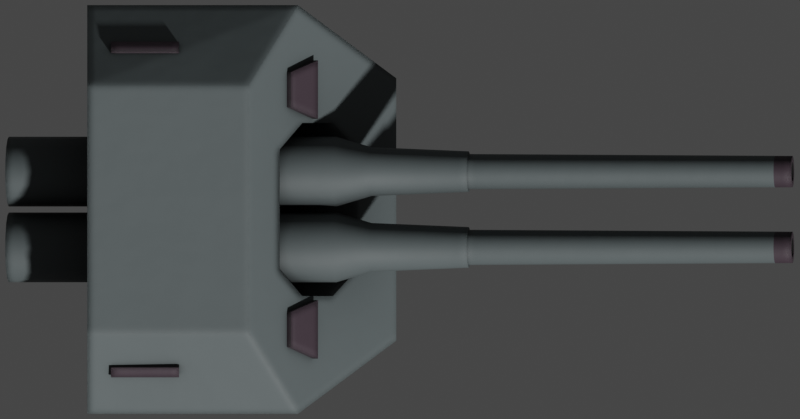 # Source: Ansaldo.blend  (saved by Blender 2.93.20; exported with 4.5.12 LTS)
import bpy
from mathutils import Matrix  # noqa: F401  (used for matrix-valued properties, if any)

bpy.ops.wm.read_factory_settings(use_empty=True)
scene = bpy.context.scene
scene.name = 'Scene'

# ---- collections
col_collection = bpy.data.collections.new('Collection'); scene.collection.children.link(col_collection)

# ---- materials (node trees are filled in below, after node groups)
mat_hull = bpy.data.materials.new('Hull')
mat_deck_dark = bpy.data.materials.new('Deck Dark')
mat_exhaust_dark = bpy.data.materials.new('Exhaust Dark')

# ---- node groups
ng_mk48_shader = bpy.data.node_groups.new('Mk48 Shader', 'ShaderNodeTree')
_s = ng_mk48_shader.interface.new_socket(name='BSDF', in_out='OUTPUT', socket_type='NodeSocketShader')
_s = ng_mk48_shader.interface.new_socket(name='Color', in_out='INPUT', socket_type='NodeSocketColor')
_s.default_value = (0.2529, 0.2529, 0.2529, 1.0)
_s = ng_mk48_shader.interface.new_socket(name='Roughness', in_out='INPUT', socket_type='NodeSocketFloat')
_s.subtype = 'FACTOR'
_s.default_value = 0.5
_s.min_value = 0.0
_s.max_value = 1.0
_s = ng_mk48_shader.interface.new_socket(name='Metallic', in_out='INPUT', socket_type='NodeSocketFloat')
_s.subtype = 'FACTOR'
_s.default_value = 1.0
_s.min_value = 0.0
_s.max_value = 1.0
_N = ng_mk48_shader.nodes; _L = ng_mk48_shader.links
n0 = _N.new('NodeGroupOutput'); n0.name = 'Group Output'; n0.location = (421, 0)
n1 = _N.new('ShaderNodeBsdfPrincipled'); n1.name = 'Principled BSDF'; n1.location = (131, 46)
n1.distribution = 'GGX'
n1.subsurface_method = 'BURLEY'
n1.inputs[3].default_value = 1.45
n1.inputs[27].default_value = (0.0, 0.0, 0.0, 1.0)
n1.inputs[28].default_value = 1.0
n2 = _N.new('ShaderNodeAmbientOcclusion'); n2.name = 'Ambient Occlusion'; n2.location = (-85, 128)
n2.samples = 8
n3 = _N.new('ShaderNodeBevel'); n3.name = 'Bevel'; n3.location = (-265, -248)
n3.inputs[0].default_value = 0.1
n4 = _N.new('NodeGroupInput'); n4.name = 'Mk48 Shader'; n4.location = (-468, -27)
n5 = _N.new('ShaderNodeNewGeometry'); n5.name = 'Geometry'; n5.location = (-875, -245)
n6 = _N.new('ShaderNodeBump'); n6.name = 'Bump'; n6.location = (-470, -299)
n6.inputs[0].default_value = 0.01
n6.inputs[1].default_value = 1.0
n6.inputs[2].default_value = 1.0
n7 = _N.new('ShaderNodeTexNoise'); n7.name = 'Noise Texture'; n7.location = (-671, -234)
n7.inputs[2].default_value = 2.0
_L.new(n1.outputs[0], n0.inputs[0])
_L.new(n2.outputs[0], n1.inputs[0])
_L.new(n4.outputs[0], n2.inputs[0])
_L.new(n4.outputs[1], n1.inputs[2])
_L.new(n4.outputs[2], n1.inputs[1])
_L.new(n3.outputs[0], n2.inputs[2])
_L.new(n5.outputs[0], n7.inputs[0])
_L.new(n7.outputs[0], n6.inputs[3])
_L.new(n6.outputs[0], n3.inputs[1])
_L.new(n3.outputs[0], n1.inputs[5])
n0.is_active_output = True
ng_mk48_shader_001 = bpy.data.node_groups.new('Mk48 Shader.001', 'ShaderNodeTree')
_s = ng_mk48_shader_001.interface.new_socket(name='BSDF', in_out='OUTPUT', socket_type='NodeSocketShader')
_s = ng_mk48_shader_001.interface.new_socket(name='Color', in_out='INPUT', socket_type='NodeSocketColor')
_s.default_value = (0.2529, 0.2529, 0.2529, 1.0)
_s = ng_mk48_shader_001.interface.new_socket(name='Roughness', in_out='INPUT', socket_type='NodeSocketFloat')
_s.subtype = 'FACTOR'
_s.default_value = 0.5
_s.min_value = 0.0
_s.max_value = 1.0
_s = ng_mk48_shader_001.interface.new_socket(name='Metallic', in_out='INPUT', socket_type='NodeSocketFloat')
_s.subtype = 'FACTOR'
_s.default_value = 1.0
_s.min_value = 0.0
_s.max_value = 1.0
_N = ng_mk48_shader_001.nodes; _L = ng_mk48_shader_001.links
n0 = _N.new('NodeGroupOutput'); n0.name = 'Group Output'; n0.location = (421, 0)
n1 = _N.new('ShaderNodeBsdfPrincipled'); n1.name = 'Principled BSDF'; n1.location = (131, 46)
n1.distribution = 'GGX'
n1.subsurface_method = 'BURLEY'
n1.inputs[3].default_value = 1.45
n1.inputs[27].default_value = (0.0, 0.0, 0.0, 1.0)
n1.inputs[28].default_value = 1.0
n2 = _N.new('ShaderNodeAmbientOcclusion'); n2.name = 'Ambient Occlusion'; n2.location = (-85, 128)
n2.samples = 8
n3 = _N.new('ShaderNodeBevel'); n3.name = 'Bevel'; n3.location = (-265, -248)
n3.inputs[0].default_value = 0.1
n4 = _N.new('NodeGroupInput'); n4.name = 'Mk48 Shader'; n4.location = (-468, -27)
n5 = _N.new('ShaderNodeNewGeometry'); n5.name = 'Geometry'; n5.location = (-875, -245)
n6 = _N.new('ShaderNodeBump'); n6.name = 'Bump'; n6.location = (-470, -299)
n6.inputs[0].default_value = 0.01
n6.inputs[1].default_value = 1.0
n6.inputs[2].default_value = 1.0
n7 = _N.new('ShaderNodeTexNoise'); n7.name = 'Noise Texture'; n7.location = (-671, -234)
n7.inputs[2].default_value = 2.0
_L.new(n1.outputs[0], n0.inputs[0])
_L.new(n2.outputs[0], n1.inputs[0])
_L.new(n4.outputs[0], n2.inputs[0])
_L.new(n4.outputs[1], n1.inputs[2])
_L.new(n4.outputs[2], n1.inputs[1])
_L.new(n3.outputs[0], n2.inputs[2])
_L.new(n5.outputs[0], n7.inputs[0])
_L.new(n7.outputs[0], n6.inputs[3])
_L.new(n6.outputs[0], n3.inputs[1])
_L.new(n3.outputs[0], n1.inputs[5])
n0.is_active_output = True
ng_auto_smooth = bpy.data.node_groups.new('Auto Smooth', 'GeometryNodeTree')
_s = ng_auto_smooth.interface.new_socket(name='Geometry', in_out='OUTPUT', socket_type='NodeSocketGeometry')
_s = ng_auto_smooth.interface.new_socket(name='Geometry', in_out='INPUT', socket_type='NodeSocketGeometry')
_s = ng_auto_smooth.interface.new_socket(name='Angle', in_out='INPUT', socket_type='NodeSocketFloat')
_s.subtype = 'ANGLE'
_s.min_value = 0.0
_s.max_value = 3.142
ng_auto_smooth.is_modifier = True
_N = ng_auto_smooth.nodes; _L = ng_auto_smooth.links
n0 = _N.new('NodeGroupOutput'); n0.name = 'Group Output'; n0.location = (480, -100)
n1 = _N.new('NodeGroupInput'); n1.name = 'Group Input'; n1.location = (-420, -300)
n2 = _N.new('NodeGroupInput'); n2.name = 'Group Input.001'; n2.location = (-60, -100)
n3 = _N.new('GeometryNodeSetShadeSmooth'); n3.name = 'Set Shade Smooth'; n3.location = (120, -100)
n3.domain = 'EDGE'
n4 = _N.new('GeometryNodeSetShadeSmooth'); n4.name = 'Set Shade Smooth.001'; n4.location = (300, -100)
n5 = _N.new('GeometryNodeInputMeshEdgeAngle'); n5.name = 'Edge Angle'; n5.location = (-420, -220)
n6 = _N.new('GeometryNodeInputEdgeSmooth'); n6.name = 'Is Edge Smooth'; n6.location = (-60, -160)
n7 = _N.new('GeometryNodeInputShadeSmooth'); n7.name = 'Is Face Smooth'; n7.location = (-240, -340)
n8 = _N.new('FunctionNodeBooleanMath'); n8.name = 'Boolean Math'; n8.location = (-60, -220)
n9 = _N.new('FunctionNodeCompare'); n9.name = 'Compare'; n9.location = (-240, -180)
n9.operation = 'LESS_EQUAL'
_L.new(n5.outputs[0], n9.inputs[0])
_L.new(n4.outputs[0], n0.inputs[0])
_L.new(n1.outputs[1], n9.inputs[1])
_L.new(n9.outputs[0], n8.inputs[0])
_L.new(n7.outputs[0], n8.inputs[1])
_L.new(n2.outputs[0], n3.inputs[0])
_L.new(n6.outputs[0], n3.inputs[1])
_L.new(n3.outputs[0], n4.inputs[0])
_L.new(n8.outputs[0], n3.inputs[2])
n0.is_active_output = True

# ---- material node trees
mat_hull.use_nodes = True; mat_hull.node_tree.nodes.clear()
_N = mat_hull.node_tree.nodes; _L = mat_hull.node_tree.links
n0 = _N.new('ShaderNodeOutputMaterial'); n0.name = 'Material Output'; n0.location = (300, 300)
n1 = _N.new('ShaderNodeGroup'); n1.name = 'Mk48 Shader'; n1.location = (-18, 321)
n1.label = 'Mk48 Shader'
n1.node_tree = ng_mk48_shader
n1.inputs[0].default_value = (0.1002, 0.1205, 0.1237, 1.0)
n1.inputs[1].default_value = 0.6
n1.inputs[2].default_value = 0.0
_L.new(n1.outputs[0], n0.inputs[0])
n0.is_active_output = True
mat_deck_dark.use_nodes = True; mat_deck_dark.node_tree.nodes.clear()
_N = mat_deck_dark.node_tree.nodes; _L = mat_deck_dark.node_tree.links
n0 = _N.new('ShaderNodeOutputMaterial'); n0.name = 'Material Output'; n0.location = (300, 300)
n1 = _N.new('ShaderNodeGroup'); n1.name = 'Mk48 Shader'; n1.location = (-18, 321)
n1.label = 'Mk48 Shader'
n1.node_tree = ng_mk48_shader
n1.inputs[0].default_value = (0.04955, 0.03386, 0.04447, 1.0)
n1.inputs[1].default_value = 0.6
n1.inputs[2].default_value = 0.0
_L.new(n1.outputs[0], n0.inputs[0])
n0.is_active_output = True
mat_exhaust_dark.use_nodes = True; mat_exhaust_dark.node_tree.nodes.clear()
_N = mat_exhaust_dark.node_tree.nodes; _L = mat_exhaust_dark.node_tree.links
n0 = _N.new('ShaderNodeOutputMaterial'); n0.name = 'Material Output'; n0.location = (300, 300)
n1 = _N.new('ShaderNodeGroup'); n1.name = 'Mk48 Shader'; n1.location = (-18, 321)
n1.label = 'Mk48 Shader'
n1.node_tree = ng_mk48_shader_001
n1.inputs[0].default_value = (0.003324, 0.003324, 0.003324, 1.0)
n1.inputs[1].default_value = 1.0
n1.inputs[2].default_value = 0.0
_L.new(n1.outputs[0], n0.inputs[0])
n0.is_active_output = True

# ---- world
world_world = bpy.data.worlds.new('World'); scene.world = world_world
world_world.use_nodes = True; world_world.node_tree.nodes.clear()
_N = world_world.node_tree.nodes; _L = world_world.node_tree.links
n0 = _N.new('ShaderNodeOutputWorld'); n0.name = 'World Output'; n0.location = (300, 300)
n1 = _N.new('ShaderNodeBackground'); n1.name = 'Background'; n1.location = (10, 300)
n1.inputs[0].default_value = (0.05088, 0.05088, 0.05088, 1.0)
_L.new(n1.outputs[0], n0.inputs[0])
n0.is_active_output = True
world_world.color = (0.05088, 0.05088, 0.05088)
world_world.use_sun_shadow = False
world_world.sun_shadow_jitter_overblur = 0.0

# ---- cameras
cam_camera = bpy.data.cameras.new('Camera')
cam_camera.type = 'ORTHO'
cam_camera.clip_end = 100.0
cam_camera.ortho_scale = 6.65
cam_camera.show_mist = True

# ---- meshes
me_plane = bpy.data.meshes.new('Plane')
me_plane.from_pydata([(-48.08, -4.875, 0.0), (48.08, -4.875, 0.0), (-48.08, 4.875, 0.0), (48.08, 4.875, 0.0)], [], [(0, 1, 3, 2)])
_uv = me_plane.uv_layers.new(name='UVMap')
_uv.uv.foreach_set('vector', [0.0, 0.0, 1.0, 0.0, 1.0, 1.0, 0.0, 1.0])
me_plane.use_remesh_fix_poles = True
me_plane.use_remesh_preserve_attributes = False
me_plane.update()
me_cube_015 = bpy.data.meshes.new('Cube.015')
me_cube_015.from_pydata([(-1.0, -1.286, 0.0), (-1.0, -1.699, 2.0), (-1.0, 1.286, 0.0), (-1.0, 1.699, 2.0), (1.569, -1.091, 0.0), (0.7524, -1.699, 2.0), (1.569, 1.091, 0.0), (0.7524, 1.699, 2.0), (-1.0, -1.286, 1.05), (-1.0, 1.286, 1.05), (1.569, 1.091, 1.05), (1.569, -1.091, 1.05), (-1.0, -1.029, 2.524), (-1.0, 1.029, 2.524), (0.3398, -1.029, 2.481), (0.3398, 1.029, 2.481)], [], [(8, 1, 3, 9), (9, 3, 7, 10), (10, 7, 5, 11), (11, 5, 1, 8), (2, 6, 4, 0), (7, 3, 13, 15), (4, 11, 8, 0), (6, 10, 11, 4), (2, 9, 10, 6), (0, 8, 9, 2), (15, 13, 12, 14), (5, 7, 15, 14), (3, 1, 12, 13), (1, 5, 14, 12)])
_uv = me_cube_015.uv_layers.new(name='UVMap')
_uv.uv.foreach_set('vector', [0.5063, 0.0, 0.625, 0.0, 0.625, 0.25, 0.5063, 0.25, 0.5063, 0.25, 0.625, 0.25, 0.625, 0.5, 0.5063, 0.5, 0.5063, 0.5, 0.625, 0.5, 0.625, 0.75, 0.5063, 0.75, 0.5063, 0.75, 0.625, 0.75, 0.625, 1.0, 0.5062, 1.0, 0.125, 0.5, 0.375, 0.5, 0.375, 0.75, 0.125, 0.75, 0.625, 0.5, 0.625, 0.25, 0.625, 0.25, 0.625, 0.5, 0.375, 0.75, 0.5063, 0.75, 0.5062, 1.0, 0.375, 1.0, 0.375, 0.5, 0.5063, 0.5, 0.5063, 0.75, 0.375, 0.75, 0.375, 0.25, 0.5063, 0.25, 0.5063, 0.5, 0.375, 0.5, 0.375, 0.0, 0.5063, 0.0, 0.5063, 0.25, 0.375, 0.25, 0.625, 0.5, 0.875, 0.5, 0.875, 0.75, 0.625, 0.75, 0.625, 0.75, 0.625, 0.5, 0.625, 0.5, 0.625, 0.75, 0.625, 0.25, 0.625, 0.0, 0.625, 0.0, 0.625, 0.25, 0.625, 1.0, 0.625, 0.75, 0.625, 0.75, 0.625, 1.0])
me_cube_015.materials.append(mat_hull)
me_cube_015.use_remesh_fix_poles = True
me_cube_015.use_remesh_preserve_attributes = False
me_cube_015.update()
me_cube_016 = bpy.data.meshes.new('Cube.016')
me_cube_016.from_pydata([(-1.45, -0.7199, -1.168), (-1.45, -0.7199, 0.3733), (-1.45, 0.7199, -1.168), (-1.45, 0.7199, 0.3733), (1.45, -0.7199, -0.3733), (1.45, -0.7199, 0.3733), (1.45, 0.7199, -0.3733), (1.45, 0.7199, 0.3733), (3.815e-06, 0.7199, -0.3733), (3.815e-06, 0.7199, 0.3733), (3.815e-06, -0.7199, -0.3733), (3.815e-06, -0.7199, 0.3733)], [], [(0, 1, 3, 2), (8, 9, 7, 6), (6, 7, 5, 4), (10, 11, 1, 0), (8, 6, 4, 10), (9, 3, 1, 11), (7, 9, 11, 5), (2, 8, 10, 0), (4, 5, 11, 10), (2, 3, 9, 8)])
_uv = me_cube_016.uv_layers.new(name='UVMap')
_uv.uv.foreach_set('vector', [0.375, 0.0, 0.625, 0.0, 0.625, 0.25, 0.375, 0.25, 0.375, 0.375, 0.625, 0.375, 0.625, 0.5, 0.375, 0.5, 0.375, 0.5, 0.625, 0.5, 0.625, 0.75, 0.375, 0.75, 0.375, 0.875, 0.625, 0.875, 0.625, 1.0, 0.375, 1.0, 0.25, 0.5, 0.375, 0.5, 0.375, 0.75, 0.25, 0.75, 0.75, 0.5, 0.875, 0.5, 0.875, 0.75, 0.75, 0.75, 0.625, 0.5, 0.75, 0.5, 0.75, 0.75, 0.625, 0.75, 0.125, 0.5, 0.25, 0.5, 0.25, 0.75, 0.125, 0.75, 0.375, 0.75, 0.625, 0.75, 0.625, 0.875, 0.375, 0.875, 0.375, 0.25, 0.625, 0.25, 0.625, 0.375, 0.375, 0.375])
me_cube_016.use_remesh_fix_poles = True
me_cube_016.use_remesh_preserve_attributes = False
me_cube_016.update()
me_cylinder_023 = bpy.data.meshes.new('Cylinder.023')
me_cylinder_023.from_pydata([(3.194e-08, 0.29, -1.731), (-3.131e-10, 0.29, 1.007), (0.111, 0.2679, -1.731), (0.111, 0.2679, 1.007), (0.2051, 0.2051, -1.731), (0.2051, 0.2051, 1.007), (0.2679, 0.111, -1.731), (0.2679, 0.111, 1.007), (0.29, -1.268e-08, -1.731), (0.29, -1.268e-08, 1.007), (0.2679, -0.111, -1.731), (0.2679, -0.111, 1.007), (0.2051, -0.2051, -1.731), (0.2051, -0.2051, 1.007), (0.111, -0.2679, -1.731), (0.111, -0.2679, 1.007), (6.585e-09, -0.29, -1.731), (-2.567e-08, -0.29, 1.007), (-0.111, -0.2679, -1.731), (-0.111, -0.2679, 1.007), (-0.2051, -0.2051, -1.731), (-0.2051, -0.2051, 1.007), (-0.2679, -0.111, -1.731), (-0.2679, -0.111, 1.007), (-0.29, 3.458e-09, -1.731), (-0.29, 3.458e-09, 1.007), (-0.2679, 0.111, -1.731), (-0.2679, 0.111, 1.007), (-0.2051, 0.2051, -1.731), (-0.2051, 0.2051, 1.007), (-0.111, 0.2679, -1.731), (-0.111, 0.2679, 1.007), (2.356e-08, 0.2028, 1.301), (0.07763, 0.1874, 1.301), (0.1434, 0.1434, 1.301), (0.1874, 0.07763, 1.301), (0.2028, 8.946e-11, 1.301), (0.1874, -0.07763, 1.301), (0.1434, -0.1434, 1.301), (0.07763, -0.1874, 1.301), (5.826e-09, -0.2028, 1.301), (-0.07763, -0.1874, 1.301), (-0.1434, -0.1434, 1.301), (-0.1874, -0.07763, 1.301), (-0.2028, 1.138e-08, 1.301), (-0.1874, 0.07763, 1.301), (-0.1434, 0.1434, 1.301), (-0.07763, 0.1874, 1.301), (-1.8e-07, 0.1463, 2.113), (0.056, 0.1352, 2.113), (0.1035, 0.1035, 2.113), (0.1352, 0.056, 2.113), (0.1463, -4.192e-09, 2.113), (0.1352, -0.056, 2.113), (0.1035, -0.1035, 2.113), (0.056, -0.1352, 2.113), (-1.934e-07, -0.1463, 2.113), (-0.056, -0.1352, 2.113), (-0.1035, -0.1035, 2.113), (-0.1352, -0.056, 2.113), (-0.1463, -8.392e-10, 2.113), (-0.1352, 0.056, 2.113), (-0.1035, 0.1035, 2.113), (-0.056, 0.1352, 2.113), (0.06471, 0.1562, 2.113), (-1.805e-07, 0.1691, 2.113), (0.1196, 0.1196, 2.113), (0.1562, 0.06471, 2.113), (0.1691, -4.884e-09, 2.113), (0.1562, -0.06471, 2.113), (0.1196, -0.1196, 2.113), (0.06471, -0.1562, 2.113), (-1.953e-07, -0.1691, 2.113), (-0.06471, -0.1562, 2.113), (-0.1196, -0.1196, 2.113), (-0.1562, -0.06471, 2.113), (-0.1691, 4.524e-09, 2.113), (-0.1562, 0.06471, 2.113), (-0.1196, 0.1196, 2.113), (-0.06471, 0.1562, 2.113), (-2.769e-06, 0.08201, 4.82), (0.03138, 0.07577, 4.82), (0.05799, 0.05799, 4.82), (0.07577, 0.03139, 4.82), (0.08201, -3.369e-09, 4.82), (0.07577, -0.03139, 4.82), (0.05799, -0.05799, 4.82), (0.03138, -0.07577, 4.82), (-2.778e-06, -0.08201, 4.82), (-0.03139, -0.07577, 4.82), (-0.058, -0.05799, 4.82), (-0.07577, -0.03139, 4.82), (-0.08202, -1.362e-08, 4.82), (-0.07577, 0.03139, 4.82), (-0.058, 0.05799, 4.82), (-0.03139, 0.07577, 4.82), (-0.09284, 0.09283, 4.674), (-0.05024, 0.1213, 4.674), (0.05024, -0.1213, 4.674), (-2.642e-06, -0.1313, 4.674), (-2.63e-06, 0.1313, 4.674), (0.05024, 0.1213, 4.674), (-0.05024, -0.1213, 4.674), (0.09283, 0.09283, 4.674), (-0.09284, -0.09283, 4.674), (0.1213, 0.05024, 4.674), (-0.1213, -0.05024, 4.674), (0.1313, -3.761e-09, 4.674), (-0.1313, -7.529e-10, 4.674), (0.1213, -0.05024, 4.674), (-0.1213, 0.05024, 4.674), (0.09283, -0.09283, 4.674), (0.04991, 0.1205, 4.82), (-2.769e-06, 0.1304, 4.82), (0.09223, 0.09223, 4.82), (0.1205, 0.04991, 4.82), (0.1304, -3.736e-09, 4.82), (0.1205, -0.04991, 4.82), (0.09223, -0.09223, 4.82), (0.04991, -0.1205, 4.82), (-2.781e-06, -0.1304, 4.82), (-0.04992, -0.1205, 4.82), (-0.09223, -0.09223, 4.82), (-0.1205, -0.04991, 4.82), (-0.1304, -7.48e-10, 4.82), (-0.1205, 0.04991, 4.82), (-0.09223, 0.09223, 4.82), (-0.04992, 0.1205, 4.82), (0.03138, 0.07577, 3.54), (-5.541e-06, 0.08201, 3.54), (0.05799, 0.05799, 3.54), (0.07577, 0.03139, 3.54), (0.08201, -3.369e-09, 3.54), (0.07577, -0.03139, 3.54), (0.05799, -0.05799, 3.54), (0.03138, -0.07577, 3.54), (-5.55e-06, -0.08201, 3.54), (-0.03139, -0.07577, 3.54), (-0.058, -0.05799, 3.54), (-0.07578, -0.03139, 3.54), (-0.08202, -1.362e-08, 3.54), (-0.07578, 0.03139, 3.54), (-0.058, 0.05799, 3.54), (-0.03139, 0.07577, 3.54)], [], [(0, 1, 3, 2), (2, 3, 5, 4), (4, 5, 7, 6), (6, 7, 9, 8), (8, 9, 11, 10), (10, 11, 13, 12), (12, 13, 15, 14), (14, 15, 17, 16), (16, 17, 19, 18), (18, 19, 21, 20), (20, 21, 23, 22), (22, 23, 25, 24), (24, 25, 27, 26), (26, 27, 29, 28), (7, 5, 34, 35), (28, 29, 31, 30), (30, 31, 1, 0), (0, 2, 4, 6, 8, 10, 12, 14, 16, 18, 20, 22, 24, 26, 28, 30), (37, 36, 68, 69), (17, 15, 39, 40), (3, 1, 32, 33), (27, 25, 44, 45), (13, 11, 37, 38), (23, 21, 42, 43), (1, 31, 47, 32), (9, 7, 35, 36), (19, 17, 40, 41), (29, 27, 45, 46), (5, 3, 33, 34), (15, 13, 38, 39), (25, 23, 43, 44), (11, 9, 36, 37), (21, 19, 41, 42), (31, 29, 46, 47), (97, 96, 126, 127), (45, 44, 76, 77), (38, 37, 69, 70), (46, 45, 77, 78), (39, 38, 70, 71), (47, 46, 78, 79), (40, 39, 71, 72), (33, 32, 65, 64), (32, 47, 79, 65), (41, 40, 72, 73), (34, 33, 64, 66), (42, 41, 73, 74), (35, 34, 66, 67), (43, 42, 74, 75), (36, 35, 67, 68), (44, 43, 75, 76), (48, 49, 64, 65), (49, 50, 66, 64), (50, 51, 67, 66), (51, 52, 68, 67), (52, 53, 69, 68), (53, 54, 70, 69), (54, 55, 71, 70), (55, 56, 72, 71), (56, 57, 73, 72), (57, 58, 74, 73), (58, 59, 75, 74), (59, 60, 76, 75), (60, 61, 77, 76), (61, 62, 78, 77), (62, 63, 79, 78), (63, 48, 65, 79), (89, 88, 136, 137), (99, 98, 119, 120), (101, 100, 113, 112), (100, 97, 127, 113), (102, 99, 120, 121), (103, 101, 112, 114), (104, 102, 121, 122), (105, 103, 114, 115), (106, 104, 122, 123), (107, 105, 115, 116), (108, 106, 123, 124), (109, 107, 116, 117), (110, 108, 124, 125), (111, 109, 117, 118), (96, 110, 125, 126), (98, 111, 118, 119), (55, 54, 111, 98), (62, 61, 110, 96), (54, 53, 109, 111), (61, 60, 108, 110), (53, 52, 107, 109), (60, 59, 106, 108), (52, 51, 105, 107), (59, 58, 104, 106), (51, 50, 103, 105), (58, 57, 102, 104), (50, 49, 101, 103), (57, 56, 99, 102), (48, 63, 97, 100), (49, 48, 100, 101), (56, 55, 98, 99), (63, 62, 96, 97), (80, 81, 112, 113), (81, 82, 114, 112), (82, 83, 115, 114), (83, 84, 116, 115), (84, 85, 117, 116), (85, 86, 118, 117), (86, 87, 119, 118), (87, 88, 120, 119), (88, 89, 121, 120), (89, 90, 122, 121), (90, 91, 123, 122), (91, 92, 124, 123), (92, 93, 125, 124), (93, 94, 126, 125), (94, 95, 127, 126), (95, 80, 113, 127), (128, 129, 143, 142, 141, 140, 139, 138, 137, 136, 135, 134, 133, 132, 131, 130), (82, 81, 128, 130), (90, 89, 137, 138), (83, 82, 130, 131), (91, 90, 138, 139), (84, 83, 131, 132), (92, 91, 139, 140), (85, 84, 132, 133), (93, 92, 140, 141), (86, 85, 133, 134), (94, 93, 141, 142), (87, 86, 134, 135), (95, 94, 142, 143), (88, 87, 135, 136), (81, 80, 129, 128), (80, 95, 143, 129)])
me_cylinder_023.polygons.foreach_set('use_smooth', [True] * 130)
me_cylinder_023.polygons.foreach_set('material_index', [0, 0, 0, 0, 0, 0, 0, 0, 0, 0, 0, 0, 0, 0, 0, 0, 0, 0, 0, 0, 0, 0, 0, 0, 0, 0, 0, 0, 0, 0, 0, 0, 0, 0, 1, 0, 0, 0, 0, 0, 0, 0, 0, 0, 0, 0, 0, 0, 0, 0, 0, 0, 0, 0, 0, 0, 0, 0, 0, 0, 0, 0, 0, 0, 0, 0, 2, 1, 1, 1, 1, 1, 1, 1, 1, 1, 1, 1, 1, 1, 1, 1, 0, 0, 0, 0, 0, 0, 0, 0, 0, 0, 0, 0, 0, 0, 0, 0, 1, 1, 1, 1, 1, 1, 1, 1, 1, 1, 1, 1, 1, 1, 1, 1, 2, 2, 2, 2, 2, 2, 2, 2, 2, 2, 2, 2, 2, 2, 2, 2])
_uv = me_cylinder_023.uv_layers.new(name='UVMap')
_uv.uv.foreach_set('vector', [1.0, 0.5, 1.0, 1.0, 0.9375, 1.0, 0.9375, 0.5, 0.9375, 0.5, 0.9375, 1.0, 0.875, 1.0, 0.875, 0.5, 0.875, 0.5, 0.875, 1.0, 0.8125, 1.0, 0.8125, 0.5, 0.8125, 0.5, 0.8125, 1.0, 0.75, 1.0, 0.75, 0.5, 0.75, 0.5, 0.75, 1.0, 0.6875, 1.0, 0.6875, 0.5, 0.6875, 0.5, 0.6875, 1.0, 0.625, 1.0, 0.625, 0.5, 0.625, 0.5, 0.625, 1.0, 0.5625, 1.0, 0.5625, 0.5, 0.5625, 0.5, 0.5625, 1.0, 0.5, 1.0, 0.5, 0.5, 0.5, 0.5, 0.5, 1.0, 0.4375, 1.0, 0.4375, 0.5, 0.4375, 0.5, 0.4375, 1.0, 0.375, 1.0, 0.375, 0.5, 0.375, 0.5, 0.375, 1.0, 0.3125, 1.0, 0.3125, 0.5, 0.3125, 0.5, 0.3125, 1.0, 0.25, 1.0, 0.25, 0.5, 0.25, 0.5, 0.25, 1.0, 0.1875, 1.0, 0.1875, 0.5, 0.1875, 0.5, 0.1875, 1.0, 0.125, 1.0, 0.125, 0.5, 0.8125, 1.0, 0.875, 1.0, 0.875, 1.0, 0.8125, 1.0, 0.125, 0.5, 0.125, 1.0, 0.0625, 1.0, 0.0625, 0.5, 0.0625, 0.5, 0.0625, 1.0, 0.0, 1.0, 0.0, 0.5, 0.75, 0.49, 0.8418, 0.4717, 0.9197, 0.4197, 0.9717, 0.3418, 0.99, 0.25, 0.9717, 0.1582, 0.9197, 0.08029, 0.8418, 0.02827, 0.75, 0.01, 0.6582, 0.02827, 0.5803, 0.08029, 0.5283, 0.1582, 0.51, 0.25, 0.5283, 0.3418, 0.5803, 0.4197, 0.6582, 0.4717, 0.6875, 1.0, 0.75, 1.0, 0.75, 1.0, 0.6875, 1.0, 0.5, 1.0, 0.5625, 1.0, 0.5625, 1.0, 0.5, 1.0, 0.9375, 1.0, 1.0, 1.0, 1.0, 1.0, 0.9375, 1.0, 0.1875, 1.0, 0.25, 1.0, 0.25, 1.0, 0.1875, 1.0, 0.625, 1.0, 0.6875, 1.0, 0.6875, 1.0, 0.625, 1.0, 0.3125, 1.0, 0.375, 1.0, 0.375, 1.0, 0.3125, 1.0, 0.0, 1.0, 0.0625, 1.0, 0.0625, 1.0, 0.0, 1.0, 0.75, 1.0, 0.8125, 1.0, 0.8125, 1.0, 0.75, 1.0, 0.4375, 1.0, 0.5, 1.0, 0.5, 1.0, 0.4375, 1.0, 0.125, 1.0, 0.1875, 1.0, 0.1875, 1.0, 0.125, 1.0, 0.875, 1.0, 0.9375, 1.0, 0.9375, 1.0, 0.875, 1.0, 0.5625, 1.0, 0.625, 1.0, 0.625, 1.0, 0.5625, 1.0, 0.25, 1.0, 0.3125, 1.0, 0.3125, 1.0, 0.25, 1.0, 0.6875, 1.0, 0.75, 1.0, 0.75, 1.0, 0.6875, 1.0, 0.375, 1.0, 0.4375, 1.0, 0.4375, 1.0, 0.375, 1.0, 0.0625, 1.0, 0.125, 1.0, 0.125, 1.0, 0.0625, 1.0, 0.1705, 0.4419, 0.1032, 0.3968, 0.1032, 0.3968, 0.1705, 0.4419, 0.1875, 1.0, 0.25, 1.0, 0.25, 1.0, 0.1875, 1.0, 0.625, 1.0, 0.6875, 1.0, 0.6875, 1.0, 0.625, 1.0, 0.125, 1.0, 0.1875, 1.0, 0.1875, 1.0, 0.125, 1.0, 0.5625, 1.0, 0.625, 1.0, 0.625, 1.0, 0.5625, 1.0, 0.0625, 1.0, 0.125, 1.0, 0.125, 1.0, 0.0625, 1.0, 0.5, 1.0, 0.5625, 1.0, 0.5625, 1.0, 0.5, 1.0, 0.9375, 1.0, 1.0, 1.0, 1.0, 1.0, 0.9375, 1.0, 0.0, 1.0, 0.0625, 1.0, 0.0625, 1.0, 0.0, 1.0, 0.4375, 1.0, 0.5, 1.0, 0.5, 1.0, 0.4375, 1.0, 0.875, 1.0, 0.9375, 1.0, 0.9375, 1.0, 0.875, 1.0, 0.375, 1.0, 0.4375, 1.0, 0.4375, 1.0, 0.375, 1.0, 0.8125, 1.0, 0.875, 1.0, 0.875, 1.0, 0.8125, 1.0, 0.3125, 1.0, 0.375, 1.0, 0.375, 1.0, 0.3125, 1.0, 0.75, 1.0, 0.8125, 1.0, 0.8125, 1.0, 0.75, 1.0, 0.25, 1.0, 0.3125, 1.0, 0.3125, 1.0, 0.25, 1.0, 0.25, 0.4577, 0.3295, 0.4419, 0.3418, 0.4717, 0.25, 0.49, 0.3295, 0.4419, 0.3968, 0.3968, 0.4197, 0.4197, 0.3418, 0.4717, 0.3968, 0.3968, 0.4419, 0.3295, 0.4717, 0.3418, 0.4197, 0.4197, 0.4419, 0.3295, 0.4577, 0.25, 0.49, 0.25, 0.4717, 0.3418, 0.4577, 0.25, 0.4419, 0.1705, 0.4717, 0.1582, 0.49, 0.25, 0.4419, 0.1705, 0.3968, 0.1032, 0.4197, 0.08029, 0.4717, 0.1582, 0.3968, 0.1032, 0.3295, 0.05813, 0.3418, 0.02827, 0.4197, 0.08029, 0.3295, 0.05813, 0.25, 0.04232, 0.25, 0.01, 0.3418, 0.02827, 0.25, 0.04232, 0.1705, 0.05813, 0.1582, 0.02827, 0.25, 0.01, 0.1705, 0.05813, 0.1032, 0.1032, 0.08029, 0.08029, 0.1582, 0.02827, 0.1032, 0.1032, 0.05813, 0.1705, 0.02827, 0.1582, 0.08029, 0.08029, 0.05813, 0.1705, 0.04232, 0.25, 0.01, 0.25, 0.02827, 0.1582, 0.04232, 0.25, 0.05813, 0.3295, 0.02827, 0.3418, 0.01, 0.25, 0.05813, 0.3295, 0.1032, 0.3968, 0.08029, 0.4197, 0.02827, 0.3418, 0.1032, 0.3968, 0.1705, 0.4419, 0.1582, 0.4717, 0.08029, 0.4197, 0.1705, 0.4419, 0.25, 0.4577, 0.25, 0.49, 0.1582, 0.4717, 0.2, 0.1294, 0.25, 0.1194, 0.25, 0.1194, 0.2, 0.1294, 0.25, 0.04232, 0.3295, 0.05813, 0.3295, 0.05813, 0.25, 0.04232, 0.3295, 0.4419, 0.25, 0.4577, 0.25, 0.4577, 0.3295, 0.4419, 0.25, 0.4577, 0.1705, 0.4419, 0.1705, 0.4419, 0.25, 0.4577, 0.1705, 0.05813, 0.25, 0.04232, 0.25, 0.04232, 0.1705, 0.05813, 0.3968, 0.3968, 0.3295, 0.4419, 0.3295, 0.4419, 0.3968, 0.3968, 0.1032, 0.1032, 0.1705, 0.05813, 0.1705, 0.05813, 0.1032, 0.1032, 0.4419, 0.3295, 0.3968, 0.3968, 0.3968, 0.3968, 0.4419, 0.3295, 0.05813, 0.1705, 0.1032, 0.1032, 0.1032, 0.1032, 0.05813, 0.1705, 0.4577, 0.25, 0.4419, 0.3295, 0.4419, 0.3295, 0.4577, 0.25, 0.04232, 0.25, 0.05813, 0.1705, 0.05813, 0.1705, 0.04232, 0.25, 0.4419, 0.1705, 0.4577, 0.25, 0.4577, 0.25, 0.4419, 0.1705, 0.05813, 0.3295, 0.04232, 0.25, 0.04232, 0.25, 0.05813, 0.3295, 0.3968, 0.1032, 0.4419, 0.1705, 0.4419, 0.1705, 0.3968, 0.1032, 0.1032, 0.3968, 0.05813, 0.3295, 0.05813, 0.3295, 0.1032, 0.3968, 0.3295, 0.05813, 0.3968, 0.1032, 0.3968, 0.1032, 0.3295, 0.05813, 0.3295, 0.05813, 0.3968, 0.1032, 0.3968, 0.1032, 0.3295, 0.05813, 0.1032, 0.3968, 0.05813, 0.3295, 0.05813, 0.3295, 0.1032, 0.3968, 0.3968, 0.1032, 0.4419, 0.1705, 0.4419, 0.1705, 0.3968, 0.1032, 0.05813, 0.3295, 0.04232, 0.25, 0.04232, 0.25, 0.05813, 0.3295, 0.4419, 0.1705, 0.4577, 0.25, 0.4577, 0.25, 0.4419, 0.1705, 0.04232, 0.25, 0.05813, 0.1705, 0.05813, 0.1705, 0.04232, 0.25, 0.4577, 0.25, 0.4419, 0.3295, 0.4419, 0.3295, 0.4577, 0.25, 0.05813, 0.1705, 0.1032, 0.1032, 0.1032, 0.1032, 0.05813, 0.1705, 0.4419, 0.3295, 0.3968, 0.3968, 0.3968, 0.3968, 0.4419, 0.3295, 0.1032, 0.1032, 0.1705, 0.05813, 0.1705, 0.05813, 0.1032, 0.1032, 0.3968, 0.3968, 0.3295, 0.4419, 0.3295, 0.4419, 0.3968, 0.3968, 0.1705, 0.05813, 0.25, 0.04232, 0.25, 0.04232, 0.1705, 0.05813, 0.25, 0.4577, 0.1705, 0.4419, 0.1705, 0.4419, 0.25, 0.4577, 0.3295, 0.4419, 0.25, 0.4577, 0.25, 0.4577, 0.3295, 0.4419, 0.25, 0.04232, 0.3295, 0.05813, 0.3295, 0.05813, 0.25, 0.04232, 0.1705, 0.4419, 0.1032, 0.3968, 0.1032, 0.3968, 0.1705, 0.4419, 0.25, 0.3806, 0.3, 0.3706, 0.3295, 0.4419, 0.25, 0.4577, 0.3, 0.3706, 0.3423, 0.3423, 0.3968, 0.3968, 0.3295, 0.4419, 0.3423, 0.3423, 0.3706, 0.3, 0.4419, 0.3295, 0.3968, 0.3968, 0.3706, 0.3, 0.3806, 0.25, 0.4577, 0.25, 0.4419, 0.3295, 0.3806, 0.25, 0.3706, 0.2, 0.4419, 0.1705, 0.4577, 0.25, 0.3706, 0.2, 0.3423, 0.1577, 0.3968, 0.1032, 0.4419, 0.1705, 0.3423, 0.1577, 0.3, 0.1294, 0.3295, 0.05813, 0.3968, 0.1032, 0.3, 0.1294, 0.25, 0.1194, 0.25, 0.04232, 0.3295, 0.05813, 0.25, 0.1194, 0.2, 0.1294, 0.1705, 0.05813, 0.25, 0.04232, 0.2, 0.1294, 0.1577, 0.1577, 0.1032, 0.1032, 0.1705, 0.05813, 0.1577, 0.1577, 0.1294, 0.2, 0.05813, 0.1705, 0.1032, 0.1032, 0.1294, 0.2, 0.1194, 0.25, 0.04232, 0.25, 0.05813, 0.1705, 0.1194, 0.25, 0.1294, 0.3, 0.05813, 0.3295, 0.04232, 0.25, 0.1294, 0.3, 0.1577, 0.3423, 0.1032, 0.3968, 0.05813, 0.3295, 0.1577, 0.3423, 0.2, 0.3706, 0.1705, 0.4419, 0.1032, 0.3968, 0.2, 0.3706, 0.25, 0.3806, 0.25, 0.4577, 0.1705, 0.4419, 0.3, 0.3706, 0.25, 0.3806, 0.2, 0.3706, 0.1577, 0.3423, 0.1294, 0.3, 0.1194, 0.25, 0.1294, 0.2, 0.1577, 0.1577, 0.2, 0.1294, 0.25, 0.1194, 0.3, 0.1294, 0.3423, 0.1577, 0.3706, 0.2, 0.3806, 0.25, 0.3706, 0.3, 0.3423, 0.3423, 0.3423, 0.3423, 0.3, 0.3706, 0.3, 0.3706, 0.3423, 0.3423, 0.1577, 0.1577, 0.2, 0.1294, 0.2, 0.1294, 0.1577, 0.1577, 0.3706, 0.3, 0.3423, 0.3423, 0.3423, 0.3423, 0.3706, 0.3, 0.1294, 0.2, 0.1577, 0.1577, 0.1577, 0.1577, 0.1294, 0.2, 0.3806, 0.25, 0.3706, 0.3, 0.3706, 0.3, 0.3806, 0.25, 0.1194, 0.25, 0.1294, 0.2, 0.1294, 0.2, 0.1194, 0.25, 0.3706, 0.2, 0.3806, 0.25, 0.3806, 0.25, 0.3706, 0.2, 0.1294, 0.3, 0.1194, 0.25, 0.1194, 0.25, 0.1294, 0.3, 0.3423, 0.1577, 0.3706, 0.2, 0.3706, 0.2, 0.3423, 0.1577, 0.1577, 0.3423, 0.1294, 0.3, 0.1294, 0.3, 0.1577, 0.3423, 0.3, 0.1294, 0.3423, 0.1577, 0.3423, 0.1577, 0.3, 0.1294, 0.2, 0.3706, 0.1577, 0.3423, 0.1577, 0.3423, 0.2, 0.3706, 0.25, 0.1194, 0.3, 0.1294, 0.3, 0.1294, 0.25, 0.1194, 0.3, 0.3706, 0.25, 0.3806, 0.25, 0.3806, 0.3, 0.3706, 0.25, 0.3806, 0.2, 0.3706, 0.2, 0.3706, 0.25, 0.3806])
me_cylinder_023.materials.append(mat_hull)
me_cylinder_023.materials.append(mat_deck_dark)
me_cylinder_023.materials.append(mat_exhaust_dark)
me_cylinder_023.use_remesh_fix_poles = True
me_cylinder_023.use_remesh_preserve_attributes = False
me_cylinder_023.update()
me_cube_017 = bpy.data.meshes.new('Cube.017')
me_cube_017.from_pydata([(-0.2838, -0.05, -0.05), (-0.2838, -0.05, 0.05), (-0.2838, 0.05, -0.05), (-0.2838, 0.05, 0.05), (0.2838, -0.05, -0.05), (0.2838, -0.05, 0.05), (0.2838, 0.05, -0.05), (0.2838, 0.05, 0.05)], [], [(0, 1, 3, 2), (2, 3, 7, 6), (6, 7, 5, 4), (4, 5, 1, 0), (2, 6, 4, 0), (7, 3, 1, 5)])
_uv = me_cube_017.uv_layers.new(name='UVMap')
_uv.uv.foreach_set('vector', [0.375, 0.0, 0.625, 0.0, 0.625, 0.25, 0.375, 0.25, 0.375, 0.25, 0.625, 0.25, 0.625, 0.5, 0.375, 0.5, 0.375, 0.5, 0.625, 0.5, 0.625, 0.75, 0.375, 0.75, 0.375, 0.75, 0.625, 0.75, 0.625, 1.0, 0.375, 1.0, 0.125, 0.5, 0.375, 0.5, 0.375, 0.75, 0.125, 0.75, 0.625, 0.5, 0.875, 0.5, 0.875, 0.75, 0.625, 0.75])
me_cube_017.materials.append(mat_deck_dark)
me_cube_017.use_remesh_fix_poles = True
me_cube_017.use_remesh_preserve_attributes = False
me_cube_017.update()
me_cube_018 = bpy.data.meshes.new('Cube.018')
me_cube_018.from_pydata([(-0.09866, -0.2436, -0.1412), (-0.09866, -0.1454, 0.1886), (-0.09866, 0.2436, -0.1412), (-0.09866, 0.1454, 0.1886), (0.09866, -0.2436, -0.1412), (0.09866, -0.1454, 0.1886), (0.09866, 0.2436, -0.1412), (0.09866, 0.1454, 0.1886)], [], [(0, 1, 3, 2), (2, 3, 7, 6), (6, 7, 5, 4), (4, 5, 1, 0), (2, 6, 4, 0), (7, 3, 1, 5)])
_uv = me_cube_018.uv_layers.new(name='UVMap')
_uv.uv.foreach_set('vector', [0.375, 0.0, 0.625, 0.0, 0.625, 0.25, 0.375, 0.25, 0.375, 0.25, 0.625, 0.25, 0.625, 0.5, 0.375, 0.5, 0.375, 0.5, 0.625, 0.5, 0.625, 0.75, 0.375, 0.75, 0.375, 0.75, 0.625, 0.75, 0.625, 1.0, 0.375, 1.0, 0.125, 0.5, 0.375, 0.5, 0.375, 0.75, 0.125, 0.75, 0.625, 0.5, 0.875, 0.5, 0.875, 0.75, 0.625, 0.75])
me_cube_018.materials.append(mat_deck_dark)
me_cube_018.use_remesh_fix_poles = True
me_cube_018.use_remesh_preserve_attributes = False
me_cube_018.update()

# ---- objects
ob_camera = bpy.data.objects.new('Camera', cam_camera)
ob_empty = bpy.data.objects.new('Empty', None)
ob_plane = bpy.data.objects.new('Plane', me_plane)
ob_empty_001 = bpy.data.objects.new('Empty.001', None)
ob_lighting = bpy.data.objects.new('Lighting', None)
ob_turret = bpy.data.objects.new('Turret', me_cube_015)
ob_turret_boolean = bpy.data.objects.new('Turret Boolean', me_cube_016)
ob_cylinder_063 = bpy.data.objects.new('Cylinder.063', me_cylinder_023)
ob_cube_034 = bpy.data.objects.new('Cube.034', me_cube_017)
ob_cube_033 = bpy.data.objects.new('Cube.033', me_cube_018)

# ---- transforms, parenting, visibility, modifiers, constraints
ob_camera.location = (30.48, 0.0, 50.0)
ob_camera.lock_rotations_4d = False
ob_camera.empty_display_type = 'ARROWS'
ob_camera.color = (0.0, 0.0, 0.0, 0.0)
ob_camera.display_type = 'WIRE'
ob_camera.lineart.crease_threshold = 0.0
ob_empty.location = (0.04133, 12.19, 0.0)
ob_empty.rotation_euler = (0.0, -0.0, 0.001764)
ob_empty.scale = (19.44, 19.44, 19.44)
ob_empty.empty_display_type = 'IMAGE'
ob_empty.empty_display_size = 5.0
ob_empty.use_empty_image_alpha = True
ob_empty.color = (1.0, 1.0, 1.0, 0.5)
ob_plane.location = (0.0, 0.0, 0.0)
ob_plane.hide_render = True
ob_plane.display_type = 'WIRE'
ob_empty_001.location = (0.04133, 12.19, 3.887)
ob_empty_001.rotation_euler = (1.571, -0.001764, -7.712e-11)
ob_empty_001.scale = (19.44, 19.44, 19.44)
ob_empty_001.empty_display_type = 'IMAGE'
ob_empty_001.empty_display_size = 5.0
ob_empty_001.use_empty_image_alpha = True
ob_empty_001.color = (1.0, 1.0, 1.0, 0.5)
ob_lighting.location = (0.0, 0.0, 0.0)
ob_turret.location = (28.88, -2.608e-08, 9.586)
_m = ob_turret.modifiers.new('Boolean', 'BOOLEAN')
_m.object = ob_turret_boolean
ob_turret_boolean.parent = ob_turret
ob_turret_boolean.matrix_parent_inverse = Matrix(((1.0, -0.0, -0.0, -28.88), (-0.0, 1.0, 0.0, 2.608e-08), (-0.0, -0.0, 1.0, -9.586), (-0.0, 0.0, -0.0, 1.0)))
ob_turret_boolean.location = (28.95, 0.0, 11.39)
ob_turret_boolean.hide_render = True
ob_turret_boolean.display_type = 'WIRE'
_m = ob_turret_boolean.modifiers.new('Bevel', 'BEVEL')
_m.width = 0.22
_m.width_pct = 0.22
ob_cylinder_063.parent = ob_turret
ob_cylinder_063.matrix_parent_inverse = Matrix(((1.0, -0.0, -0.0, -28.88), (-0.0, 1.0, 0.0, 2.608e-08), (-0.0, -0.0, 1.0, -9.586), (-0.0, 0.0, -0.0, 1.0)))
ob_cylinder_063.location = (28.95, -0.3149, 11.34)
ob_cylinder_063.rotation_euler = (7.041e-09, 1.466, -7.041e-09)
_m = ob_cylinder_063.modifiers.new('Mirror', 'MIRROR')
_m.use_axis = (False, True, False)
_m.use_mirror_merge = False
_m.mirror_object = ob_turret
_m = ob_cylinder_063.modifiers.new('Auto Smooth', 'NODES')
_m.node_group = ng_auto_smooth
_gi = [s.identifier for s in ng_auto_smooth.interface.items_tree if s.item_type == 'SOCKET' and s.in_out == 'INPUT']
_m[_gi[1]] = 0.5236  # Angle
ob_cube_034.parent = ob_turret
ob_cube_034.matrix_parent_inverse = Matrix(((1.0, -0.0, -0.0, -28.88), (-0.0, 1.0, 0.0, 2.608e-08), (-0.0, -0.0, 1.0, -9.586), (-0.0, 0.0, -0.0, 1.0)))
ob_cube_034.location = (28.36, -1.326, 11.85)
ob_cube_034.rotation_euler = (0.6074, -0.0, 0.0)
_m = ob_cube_034.modifiers.new('Mirror', 'MIRROR')
_m.use_axis = (False, True, False)
_m.use_mirror_merge = False
_m.mirror_object = ob_turret
ob_cube_033.parent = ob_turret
ob_cube_033.matrix_parent_inverse = Matrix(((1.0, -0.0, -0.0, -28.88), (-0.0, 1.0, 0.0, 2.608e-08), (-0.0, -0.0, 1.0, -9.586), (-0.0, 0.0, -0.0, 1.0)))
ob_cube_033.location = (29.63, -0.9964, 11.52)
ob_cube_033.rotation_euler = (0.0, -0.7525, 0.0)
_m = ob_cube_033.modifiers.new('Mirror', 'MIRROR')
_m.use_axis = (False, True, False)
_m.use_mirror_merge = False
_m.mirror_object = ob_turret

# ---- collection membership
col_collection.objects.link(ob_camera)
col_collection.objects.link(ob_empty)
col_collection.objects.link(ob_plane)
col_collection.objects.link(ob_empty_001)
col_collection.objects.link(ob_lighting)
col_collection.objects.link(ob_turret)
col_collection.objects.link(ob_turret_boolean)
col_collection.objects.link(ob_cylinder_063)
col_collection.objects.link(ob_cube_034)
col_collection.objects.link(ob_cube_033)

# ---- scene / render settings (as saved in the file)
scene.camera = ob_camera
scene.frame_start = 1; scene.frame_end = 250; scene.frame_set(1)
scene.render.engine = 'CYCLES'
scene.render.resolution_x = 128
scene.render.resolution_y = 67
scene.render.film_transparent = True
scene.cycles.samples = 128
scene.cycles.sampling_pattern = 'TABULATED_SOBOL'
scene.cycles.use_adaptive_sampling = False
scene.cycles.use_light_tree = False
scene.view_settings.view_transform = 'Filmic'
bpy.context.view_layer.update()

# ---- added for rendering (the .blend has no usable light): sun
light_auto_sun = bpy.data.lights.new('AutoSun', 'SUN')
light_auto_sun.energy = 3.0
light_auto_sun.angle = 0.0523599
ob_auto_sun = bpy.data.objects.new('AutoSun', light_auto_sun)
scene.collection.objects.link(ob_auto_sun)
ob_auto_sun.rotation_euler = (0.872665, 0.174533, 0.523599)
bpy.context.view_layer.update()
